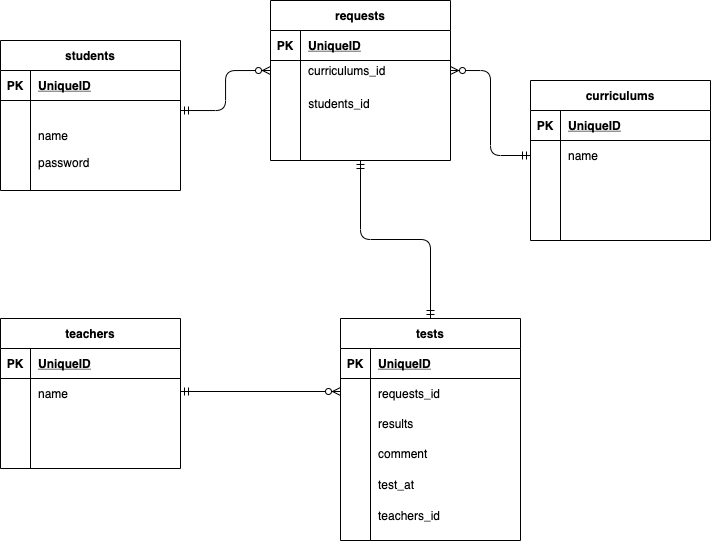

The diagram above was exported from draw.io. Its source (the exported page's mxGraphModel, read from the mxfile embedded in the PNG):
<mxGraphModel dx="600" dy="469" grid="1" gridSize="10" guides="1" tooltips="1" connect="1" arrows="1" fold="1" page="1" pageScale="1" pageWidth="827" pageHeight="1169" math="0" shadow="0">
  <root>
    <mxCell id="0" />
    <mxCell id="1" parent="0" />
    <mxCell id="35" value="students" style="shape=table;startSize=30;container=1;collapsible=1;childLayout=tableLayout;fixedRows=1;rowLines=0;fontStyle=1;align=center;resizeLast=1;" parent="1" vertex="1">
      <mxGeometry x="60" y="50" width="180" height="150" as="geometry" />
    </mxCell>
    <mxCell id="36" value="" style="shape=partialRectangle;collapsible=0;dropTarget=0;pointerEvents=0;fillColor=none;top=0;left=0;bottom=1;right=0;points=[[0,0.5],[1,0.5]];portConstraint=eastwest;" parent="35" vertex="1">
      <mxGeometry y="30" width="180" height="30" as="geometry" />
    </mxCell>
    <mxCell id="37" value="PK" style="shape=partialRectangle;connectable=0;fillColor=none;top=0;left=0;bottom=0;right=0;fontStyle=1;overflow=hidden;" parent="36" vertex="1">
      <mxGeometry width="30" height="30" as="geometry" />
    </mxCell>
    <mxCell id="38" value="UniqueID" style="shape=partialRectangle;connectable=0;fillColor=none;top=0;left=0;bottom=0;right=0;align=left;spacingLeft=6;fontStyle=5;overflow=hidden;" parent="36" vertex="1">
      <mxGeometry x="30" width="150" height="30" as="geometry" />
    </mxCell>
    <mxCell id="39" value="" style="shape=partialRectangle;collapsible=0;dropTarget=0;pointerEvents=0;fillColor=none;top=0;left=0;bottom=0;right=0;points=[[0,0.5],[1,0.5]];portConstraint=eastwest;" parent="35" vertex="1">
      <mxGeometry y="60" width="180" height="20" as="geometry" />
    </mxCell>
    <mxCell id="40" value="" style="shape=partialRectangle;connectable=0;fillColor=none;top=0;left=0;bottom=0;right=0;editable=1;overflow=hidden;" parent="39" vertex="1">
      <mxGeometry width="30" height="20" as="geometry" />
    </mxCell>
    <mxCell id="41" value="" style="shape=partialRectangle;connectable=0;fillColor=none;top=0;left=0;bottom=0;right=0;align=left;spacingLeft=6;overflow=hidden;" parent="39" vertex="1">
      <mxGeometry x="30" width="150" height="20" as="geometry" />
    </mxCell>
    <mxCell id="42" value="" style="shape=partialRectangle;collapsible=0;dropTarget=0;pointerEvents=0;fillColor=none;top=0;left=0;bottom=0;right=0;points=[[0,0.5],[1,0.5]];portConstraint=eastwest;" parent="35" vertex="1">
      <mxGeometry y="80" width="180" height="30" as="geometry" />
    </mxCell>
    <mxCell id="43" value="" style="shape=partialRectangle;connectable=0;fillColor=none;top=0;left=0;bottom=0;right=0;editable=1;overflow=hidden;" parent="42" vertex="1">
      <mxGeometry width="30" height="30" as="geometry" />
    </mxCell>
    <mxCell id="44" value="name" style="shape=partialRectangle;connectable=0;fillColor=none;top=0;left=0;bottom=0;right=0;align=left;spacingLeft=6;overflow=hidden;" parent="42" vertex="1">
      <mxGeometry x="30" width="150" height="30" as="geometry" />
    </mxCell>
    <mxCell id="45" value="" style="shape=partialRectangle;collapsible=0;dropTarget=0;pointerEvents=0;fillColor=none;top=0;left=0;bottom=0;right=0;points=[[0,0.5],[1,0.5]];portConstraint=eastwest;" parent="35" vertex="1">
      <mxGeometry y="110" width="180" height="30" as="geometry" />
    </mxCell>
    <mxCell id="46" value="" style="shape=partialRectangle;connectable=0;fillColor=none;top=0;left=0;bottom=0;right=0;editable=1;overflow=hidden;" parent="45" vertex="1">
      <mxGeometry width="30" height="30" as="geometry" />
    </mxCell>
    <mxCell id="47" value="" style="shape=partialRectangle;connectable=0;fillColor=none;top=0;left=0;bottom=0;right=0;align=left;spacingLeft=6;overflow=hidden;" parent="45" vertex="1">
      <mxGeometry x="30" width="150" height="30" as="geometry" />
    </mxCell>
    <mxCell id="48" value="curriculums" style="shape=table;startSize=30;container=1;collapsible=1;childLayout=tableLayout;fixedRows=1;rowLines=0;fontStyle=1;align=center;resizeLast=1;" parent="1" vertex="1">
      <mxGeometry x="590" y="90" width="180" height="160" as="geometry" />
    </mxCell>
    <mxCell id="49" value="" style="shape=partialRectangle;collapsible=0;dropTarget=0;pointerEvents=0;fillColor=none;top=0;left=0;bottom=1;right=0;points=[[0,0.5],[1,0.5]];portConstraint=eastwest;" parent="48" vertex="1">
      <mxGeometry y="30" width="180" height="30" as="geometry" />
    </mxCell>
    <mxCell id="50" value="PK" style="shape=partialRectangle;connectable=0;fillColor=none;top=0;left=0;bottom=0;right=0;fontStyle=1;overflow=hidden;" parent="49" vertex="1">
      <mxGeometry width="30" height="30" as="geometry" />
    </mxCell>
    <mxCell id="51" value="UniqueID" style="shape=partialRectangle;connectable=0;fillColor=none;top=0;left=0;bottom=0;right=0;align=left;spacingLeft=6;fontStyle=5;overflow=hidden;" parent="49" vertex="1">
      <mxGeometry x="30" width="150" height="30" as="geometry" />
    </mxCell>
    <mxCell id="52" value="" style="shape=partialRectangle;collapsible=0;dropTarget=0;pointerEvents=0;fillColor=none;top=0;left=0;bottom=0;right=0;points=[[0,0.5],[1,0.5]];portConstraint=eastwest;" parent="48" vertex="1">
      <mxGeometry y="60" width="180" height="30" as="geometry" />
    </mxCell>
    <mxCell id="53" value="" style="shape=partialRectangle;connectable=0;fillColor=none;top=0;left=0;bottom=0;right=0;editable=1;overflow=hidden;" parent="52" vertex="1">
      <mxGeometry width="30" height="30" as="geometry" />
    </mxCell>
    <mxCell id="54" value="name" style="shape=partialRectangle;connectable=0;fillColor=none;top=0;left=0;bottom=0;right=0;align=left;spacingLeft=6;overflow=hidden;" parent="52" vertex="1">
      <mxGeometry x="30" width="150" height="30" as="geometry" />
    </mxCell>
    <mxCell id="55" value="" style="shape=partialRectangle;collapsible=0;dropTarget=0;pointerEvents=0;fillColor=none;top=0;left=0;bottom=0;right=0;points=[[0,0.5],[1,0.5]];portConstraint=eastwest;" parent="48" vertex="1">
      <mxGeometry y="90" width="180" height="30" as="geometry" />
    </mxCell>
    <mxCell id="56" value="" style="shape=partialRectangle;connectable=0;fillColor=none;top=0;left=0;bottom=0;right=0;editable=1;overflow=hidden;" parent="55" vertex="1">
      <mxGeometry width="30" height="30" as="geometry" />
    </mxCell>
    <mxCell id="57" value="" style="shape=partialRectangle;connectable=0;fillColor=none;top=0;left=0;bottom=0;right=0;align=left;spacingLeft=6;overflow=hidden;" parent="55" vertex="1">
      <mxGeometry x="30" width="150" height="30" as="geometry" />
    </mxCell>
    <mxCell id="58" value="" style="shape=partialRectangle;collapsible=0;dropTarget=0;pointerEvents=0;fillColor=none;top=0;left=0;bottom=0;right=0;points=[[0,0.5],[1,0.5]];portConstraint=eastwest;" parent="48" vertex="1">
      <mxGeometry y="120" width="180" height="30" as="geometry" />
    </mxCell>
    <mxCell id="59" value="" style="shape=partialRectangle;connectable=0;fillColor=none;top=0;left=0;bottom=0;right=0;editable=1;overflow=hidden;" parent="58" vertex="1">
      <mxGeometry width="30" height="30" as="geometry" />
    </mxCell>
    <mxCell id="60" value="" style="shape=partialRectangle;connectable=0;fillColor=none;top=0;left=0;bottom=0;right=0;align=left;spacingLeft=6;overflow=hidden;" parent="58" vertex="1">
      <mxGeometry x="30" width="150" height="30" as="geometry" />
    </mxCell>
    <mxCell id="61" value="teachers" style="shape=table;startSize=30;container=1;collapsible=1;childLayout=tableLayout;fixedRows=1;rowLines=0;fontStyle=1;align=center;resizeLast=1;" parent="1" vertex="1">
      <mxGeometry x="60" y="328" width="180" height="150" as="geometry" />
    </mxCell>
    <mxCell id="62" value="" style="shape=partialRectangle;collapsible=0;dropTarget=0;pointerEvents=0;fillColor=none;top=0;left=0;bottom=1;right=0;points=[[0,0.5],[1,0.5]];portConstraint=eastwest;" parent="61" vertex="1">
      <mxGeometry y="30" width="180" height="30" as="geometry" />
    </mxCell>
    <mxCell id="63" value="PK" style="shape=partialRectangle;connectable=0;fillColor=none;top=0;left=0;bottom=0;right=0;fontStyle=1;overflow=hidden;" parent="62" vertex="1">
      <mxGeometry width="30" height="30" as="geometry" />
    </mxCell>
    <mxCell id="64" value="UniqueID" style="shape=partialRectangle;connectable=0;fillColor=none;top=0;left=0;bottom=0;right=0;align=left;spacingLeft=6;fontStyle=5;overflow=hidden;" parent="62" vertex="1">
      <mxGeometry x="30" width="150" height="30" as="geometry" />
    </mxCell>
    <mxCell id="65" value="" style="shape=partialRectangle;collapsible=0;dropTarget=0;pointerEvents=0;fillColor=none;top=0;left=0;bottom=0;right=0;points=[[0,0.5],[1,0.5]];portConstraint=eastwest;" parent="61" vertex="1">
      <mxGeometry y="60" width="180" height="30" as="geometry" />
    </mxCell>
    <mxCell id="66" value="" style="shape=partialRectangle;connectable=0;fillColor=none;top=0;left=0;bottom=0;right=0;editable=1;overflow=hidden;" parent="65" vertex="1">
      <mxGeometry width="30" height="30" as="geometry" />
    </mxCell>
    <mxCell id="67" value="name" style="shape=partialRectangle;connectable=0;fillColor=none;top=0;left=0;bottom=0;right=0;align=left;spacingLeft=6;overflow=hidden;" parent="65" vertex="1">
      <mxGeometry x="30" width="150" height="30" as="geometry" />
    </mxCell>
    <mxCell id="68" value="" style="shape=partialRectangle;collapsible=0;dropTarget=0;pointerEvents=0;fillColor=none;top=0;left=0;bottom=0;right=0;points=[[0,0.5],[1,0.5]];portConstraint=eastwest;" parent="61" vertex="1">
      <mxGeometry y="90" width="180" height="30" as="geometry" />
    </mxCell>
    <mxCell id="69" value="" style="shape=partialRectangle;connectable=0;fillColor=none;top=0;left=0;bottom=0;right=0;editable=1;overflow=hidden;" parent="68" vertex="1">
      <mxGeometry width="30" height="30" as="geometry" />
    </mxCell>
    <mxCell id="70" value="" style="shape=partialRectangle;connectable=0;fillColor=none;top=0;left=0;bottom=0;right=0;align=left;spacingLeft=6;overflow=hidden;" parent="68" vertex="1">
      <mxGeometry x="30" width="150" height="30" as="geometry" />
    </mxCell>
    <mxCell id="71" value="" style="shape=partialRectangle;collapsible=0;dropTarget=0;pointerEvents=0;fillColor=none;top=0;left=0;bottom=0;right=0;points=[[0,0.5],[1,0.5]];portConstraint=eastwest;" parent="61" vertex="1">
      <mxGeometry y="120" width="180" height="30" as="geometry" />
    </mxCell>
    <mxCell id="72" value="" style="shape=partialRectangle;connectable=0;fillColor=none;top=0;left=0;bottom=0;right=0;editable=1;overflow=hidden;" parent="71" vertex="1">
      <mxGeometry width="30" height="30" as="geometry" />
    </mxCell>
    <mxCell id="73" value="" style="shape=partialRectangle;connectable=0;fillColor=none;top=0;left=0;bottom=0;right=0;align=left;spacingLeft=6;overflow=hidden;" parent="71" vertex="1">
      <mxGeometry x="30" width="150" height="30" as="geometry" />
    </mxCell>
    <mxCell id="74" value="tests" style="shape=table;startSize=30;container=1;collapsible=1;childLayout=tableLayout;fixedRows=1;rowLines=0;fontStyle=1;align=center;resizeLast=1;" parent="1" vertex="1">
      <mxGeometry x="400" y="328" width="180" height="222" as="geometry" />
    </mxCell>
    <mxCell id="75" value="" style="shape=partialRectangle;collapsible=0;dropTarget=0;pointerEvents=0;fillColor=none;top=0;left=0;bottom=1;right=0;points=[[0,0.5],[1,0.5]];portConstraint=eastwest;" parent="74" vertex="1">
      <mxGeometry y="30" width="180" height="30" as="geometry" />
    </mxCell>
    <mxCell id="76" value="PK" style="shape=partialRectangle;connectable=0;fillColor=none;top=0;left=0;bottom=0;right=0;fontStyle=1;overflow=hidden;" parent="75" vertex="1">
      <mxGeometry width="30" height="30" as="geometry" />
    </mxCell>
    <mxCell id="77" value="UniqueID" style="shape=partialRectangle;connectable=0;fillColor=none;top=0;left=0;bottom=0;right=0;align=left;spacingLeft=6;fontStyle=5;overflow=hidden;" parent="75" vertex="1">
      <mxGeometry x="30" width="150" height="30" as="geometry" />
    </mxCell>
    <mxCell id="78" value="" style="shape=partialRectangle;collapsible=0;dropTarget=0;pointerEvents=0;fillColor=none;top=0;left=0;bottom=0;right=0;points=[[0,0.5],[1,0.5]];portConstraint=eastwest;" parent="74" vertex="1">
      <mxGeometry y="60" width="180" height="30" as="geometry" />
    </mxCell>
    <mxCell id="79" value="" style="shape=partialRectangle;connectable=0;fillColor=none;top=0;left=0;bottom=0;right=0;editable=1;overflow=hidden;" parent="78" vertex="1">
      <mxGeometry width="30" height="30" as="geometry" />
    </mxCell>
    <mxCell id="80" value="requests_id" style="shape=partialRectangle;connectable=0;fillColor=none;top=0;left=0;bottom=0;right=0;align=left;spacingLeft=6;overflow=hidden;" parent="78" vertex="1">
      <mxGeometry x="30" width="150" height="30" as="geometry" />
    </mxCell>
    <mxCell id="81" value="" style="shape=partialRectangle;collapsible=0;dropTarget=0;pointerEvents=0;fillColor=none;top=0;left=0;bottom=0;right=0;points=[[0,0.5],[1,0.5]];portConstraint=eastwest;" parent="74" vertex="1">
      <mxGeometry y="90" width="180" height="30" as="geometry" />
    </mxCell>
    <mxCell id="82" value="" style="shape=partialRectangle;connectable=0;fillColor=none;top=0;left=0;bottom=0;right=0;editable=1;overflow=hidden;" parent="81" vertex="1">
      <mxGeometry width="30" height="30" as="geometry" />
    </mxCell>
    <mxCell id="83" value="results" style="shape=partialRectangle;connectable=0;fillColor=none;top=0;left=0;bottom=0;right=0;align=left;spacingLeft=6;overflow=hidden;" parent="81" vertex="1">
      <mxGeometry x="30" width="150" height="30" as="geometry" />
    </mxCell>
    <mxCell id="84" value="" style="shape=partialRectangle;collapsible=0;dropTarget=0;pointerEvents=0;fillColor=none;top=0;left=0;bottom=0;right=0;points=[[0,0.5],[1,0.5]];portConstraint=eastwest;" parent="74" vertex="1">
      <mxGeometry y="120" width="180" height="30" as="geometry" />
    </mxCell>
    <mxCell id="85" value="" style="shape=partialRectangle;connectable=0;fillColor=none;top=0;left=0;bottom=0;right=0;editable=1;overflow=hidden;" parent="84" vertex="1">
      <mxGeometry width="30" height="30" as="geometry" />
    </mxCell>
    <mxCell id="86" value="comment" style="shape=partialRectangle;connectable=0;fillColor=none;top=0;left=0;bottom=0;right=0;align=left;spacingLeft=6;overflow=hidden;" parent="84" vertex="1">
      <mxGeometry x="30" width="150" height="30" as="geometry" />
    </mxCell>
    <mxCell id="88" value="" style="edgeStyle=orthogonalEdgeStyle;fontSize=12;html=1;endArrow=ERmandOne;startArrow=ERmandOne;entryX=0.5;entryY=0;entryDx=0;entryDy=0;exitX=0.5;exitY=1;exitDx=0;exitDy=0;" parent="1" source="102" target="74" edge="1">
      <mxGeometry width="100" height="100" relative="1" as="geometry">
        <mxPoint x="290" y="390" as="sourcePoint" />
        <mxPoint x="390" y="290" as="targetPoint" />
      </mxGeometry>
    </mxCell>
    <mxCell id="92" value="" style="shape=partialRectangle;collapsible=0;dropTarget=0;pointerEvents=0;fillColor=none;top=0;left=0;bottom=0;right=0;points=[[0,0.5],[1,0.5]];portConstraint=eastwest;" parent="1" vertex="1">
      <mxGeometry x="60" y="409" width="180" height="30" as="geometry" />
    </mxCell>
    <mxCell id="93" value="" style="shape=partialRectangle;connectable=0;fillColor=none;top=0;left=0;bottom=0;right=0;editable=1;overflow=hidden;" parent="92" vertex="1">
      <mxGeometry width="30" height="30" as="geometry" />
    </mxCell>
    <mxCell id="94" value="" style="shape=partialRectangle;connectable=0;fillColor=none;top=0;left=0;bottom=0;right=0;align=left;spacingLeft=6;overflow=hidden;" parent="92" vertex="1">
      <mxGeometry x="30" width="150" height="30" as="geometry" />
    </mxCell>
    <mxCell id="95" value="" style="fontSize=12;html=1;endArrow=ERzeroToMany;startArrow=ERmandOne;" parent="1" edge="1">
      <mxGeometry width="100" height="100" relative="1" as="geometry">
        <mxPoint x="240" y="401" as="sourcePoint" />
        <mxPoint x="400" y="401" as="targetPoint" />
      </mxGeometry>
    </mxCell>
    <mxCell id="96" value="" style="shape=partialRectangle;collapsible=0;dropTarget=0;pointerEvents=0;fillColor=none;top=0;left=0;bottom=0;right=0;points=[[0,0.5],[1,0.5]];portConstraint=eastwest;" parent="1" vertex="1">
      <mxGeometry x="400" y="479" width="180" height="30" as="geometry" />
    </mxCell>
    <mxCell id="97" value="" style="shape=partialRectangle;connectable=0;fillColor=none;top=0;left=0;bottom=0;right=0;editable=1;overflow=hidden;" parent="96" vertex="1">
      <mxGeometry width="30" height="30" as="geometry" />
    </mxCell>
    <mxCell id="98" value="test_at" style="shape=partialRectangle;connectable=0;fillColor=none;top=0;left=0;bottom=0;right=0;align=left;spacingLeft=6;overflow=hidden;" parent="96" vertex="1">
      <mxGeometry x="30" width="150" height="30" as="geometry" />
    </mxCell>
    <mxCell id="99" value="" style="shape=partialRectangle;collapsible=0;dropTarget=0;pointerEvents=0;fillColor=none;top=0;left=0;bottom=0;right=0;points=[[0,0.5],[1,0.5]];portConstraint=eastwest;" parent="1" vertex="1">
      <mxGeometry x="60" y="170" width="180" height="30" as="geometry" />
    </mxCell>
    <mxCell id="100" value="" style="shape=partialRectangle;connectable=0;fillColor=none;top=0;left=0;bottom=0;right=0;editable=1;overflow=hidden;" parent="99" vertex="1">
      <mxGeometry width="30" height="30" as="geometry" />
    </mxCell>
    <mxCell id="101" value="password" style="shape=partialRectangle;connectable=0;fillColor=none;top=0;left=0;bottom=0;right=0;align=left;spacingLeft=6;overflow=hidden;" parent="99" vertex="1">
      <mxGeometry x="30" y="-13" width="150" height="30" as="geometry" />
    </mxCell>
    <mxCell id="102" value="requests" style="shape=table;startSize=30;container=1;collapsible=1;childLayout=tableLayout;fixedRows=1;rowLines=0;fontStyle=1;align=center;resizeLast=1;" parent="1" vertex="1">
      <mxGeometry x="330" y="10" width="180" height="160" as="geometry" />
    </mxCell>
    <mxCell id="103" value="" style="shape=partialRectangle;collapsible=0;dropTarget=0;pointerEvents=0;fillColor=none;top=0;left=0;bottom=1;right=0;points=[[0,0.5],[1,0.5]];portConstraint=eastwest;" parent="102" vertex="1">
      <mxGeometry y="30" width="180" height="30" as="geometry" />
    </mxCell>
    <mxCell id="104" value="PK" style="shape=partialRectangle;connectable=0;fillColor=none;top=0;left=0;bottom=0;right=0;fontStyle=1;overflow=hidden;" parent="103" vertex="1">
      <mxGeometry width="30" height="30" as="geometry" />
    </mxCell>
    <mxCell id="105" value="UniqueID" style="shape=partialRectangle;connectable=0;fillColor=none;top=0;left=0;bottom=0;right=0;align=left;spacingLeft=6;fontStyle=5;overflow=hidden;" parent="103" vertex="1">
      <mxGeometry x="30" width="150" height="30" as="geometry" />
    </mxCell>
    <mxCell id="106" value="" style="shape=partialRectangle;collapsible=0;dropTarget=0;pointerEvents=0;fillColor=none;top=0;left=0;bottom=0;right=0;points=[[0,0.5],[1,0.5]];portConstraint=eastwest;" parent="102" vertex="1">
      <mxGeometry y="60" width="180" height="20" as="geometry" />
    </mxCell>
    <mxCell id="107" value="" style="shape=partialRectangle;connectable=0;fillColor=none;top=0;left=0;bottom=0;right=0;editable=1;overflow=hidden;" parent="106" vertex="1">
      <mxGeometry width="30" height="20" as="geometry" />
    </mxCell>
    <mxCell id="108" value="curriculums_id" style="shape=partialRectangle;connectable=0;fillColor=none;top=0;left=0;bottom=0;right=0;align=left;spacingLeft=6;overflow=hidden;" parent="106" vertex="1">
      <mxGeometry x="30" width="150" height="20" as="geometry" />
    </mxCell>
    <mxCell id="109" value="" style="shape=partialRectangle;collapsible=0;dropTarget=0;pointerEvents=0;fillColor=none;top=0;left=0;bottom=0;right=0;points=[[0,0.5],[1,0.5]];portConstraint=eastwest;" parent="102" vertex="1">
      <mxGeometry y="80" width="180" height="30" as="geometry" />
    </mxCell>
    <mxCell id="110" value="" style="shape=partialRectangle;connectable=0;fillColor=none;top=0;left=0;bottom=0;right=0;editable=1;overflow=hidden;" parent="109" vertex="1">
      <mxGeometry width="30" height="30" as="geometry" />
    </mxCell>
    <mxCell id="111" value="" style="shape=partialRectangle;connectable=0;fillColor=none;top=0;left=0;bottom=0;right=0;align=left;spacingLeft=6;overflow=hidden;" parent="109" vertex="1">
      <mxGeometry x="30" width="150" height="30" as="geometry" />
    </mxCell>
    <mxCell id="112" value="" style="shape=partialRectangle;collapsible=0;dropTarget=0;pointerEvents=0;fillColor=none;top=0;left=0;bottom=0;right=0;points=[[0,0.5],[1,0.5]];portConstraint=eastwest;" parent="102" vertex="1">
      <mxGeometry y="110" width="180" height="30" as="geometry" />
    </mxCell>
    <mxCell id="113" value="" style="shape=partialRectangle;connectable=0;fillColor=none;top=0;left=0;bottom=0;right=0;editable=1;overflow=hidden;" parent="112" vertex="1">
      <mxGeometry width="30" height="30" as="geometry" />
    </mxCell>
    <mxCell id="114" value="" style="shape=partialRectangle;connectable=0;fillColor=none;top=0;left=0;bottom=0;right=0;align=left;spacingLeft=6;overflow=hidden;" parent="112" vertex="1">
      <mxGeometry x="30" width="150" height="30" as="geometry" />
    </mxCell>
    <mxCell id="115" value="" style="edgeStyle=orthogonalEdgeStyle;fontSize=12;html=1;endArrow=ERzeroToMany;startArrow=ERmandOne;exitX=1;exitY=0.5;exitDx=0;exitDy=0;entryX=0;entryY=0.5;entryDx=0;entryDy=0;" parent="1" source="39" target="106" edge="1">
      <mxGeometry width="100" height="100" relative="1" as="geometry">
        <mxPoint x="390" y="260" as="sourcePoint" />
        <mxPoint x="490" y="160" as="targetPoint" />
      </mxGeometry>
    </mxCell>
    <mxCell id="117" value="" style="edgeStyle=orthogonalEdgeStyle;fontSize=12;html=1;endArrow=ERzeroToMany;startArrow=ERmandOne;entryX=1;entryY=0.5;entryDx=0;entryDy=0;exitX=0;exitY=0.5;exitDx=0;exitDy=0;" parent="1" source="52" target="106" edge="1">
      <mxGeometry width="100" height="100" relative="1" as="geometry">
        <mxPoint x="330" y="260" as="sourcePoint" />
        <mxPoint x="430" y="160" as="targetPoint" />
      </mxGeometry>
    </mxCell>
    <mxCell id="118" value="students_id" style="shape=partialRectangle;collapsible=0;dropTarget=0;pointerEvents=0;fillColor=none;top=0;left=0;bottom=0;right=0;points=[[0,0.5],[1,0.5]];portConstraint=eastwest;" parent="1" vertex="1">
      <mxGeometry x="339" y="100" width="120" height="26" as="geometry" />
    </mxCell>
    <mxCell id="119" value="" style="shape=partialRectangle;connectable=0;fillColor=none;top=0;left=0;bottom=0;right=0;editable=1;overflow=hidden;" parent="118" vertex="1">
      <mxGeometry width="20" height="26" as="geometry" />
    </mxCell>
    <mxCell id="120" value="" style="shape=partialRectangle;connectable=0;fillColor=none;top=0;left=0;bottom=0;right=0;align=left;spacingLeft=6;overflow=hidden;" parent="118" vertex="1">
      <mxGeometry x="20.666666666666664" y="26" width="86.66666666666666" height="26" as="geometry" />
    </mxCell>
    <mxCell id="121" value="" style="shape=partialRectangle;collapsible=0;dropTarget=0;pointerEvents=0;fillColor=none;top=0;left=0;bottom=0;right=0;points=[[0,0.5],[1,0.5]];portConstraint=eastwest;" vertex="1" parent="1">
      <mxGeometry x="400" y="510" width="180" height="30" as="geometry" />
    </mxCell>
    <mxCell id="122" value="" style="shape=partialRectangle;connectable=0;fillColor=none;top=0;left=0;bottom=0;right=0;editable=1;overflow=hidden;" vertex="1" parent="121">
      <mxGeometry width="30" height="30" as="geometry" />
    </mxCell>
    <mxCell id="123" value="teachers_id" style="shape=partialRectangle;connectable=0;fillColor=none;top=0;left=0;bottom=0;right=0;align=left;spacingLeft=6;overflow=hidden;" vertex="1" parent="121">
      <mxGeometry x="30" width="150" height="30" as="geometry" />
    </mxCell>
  </root>
</mxGraphModel>